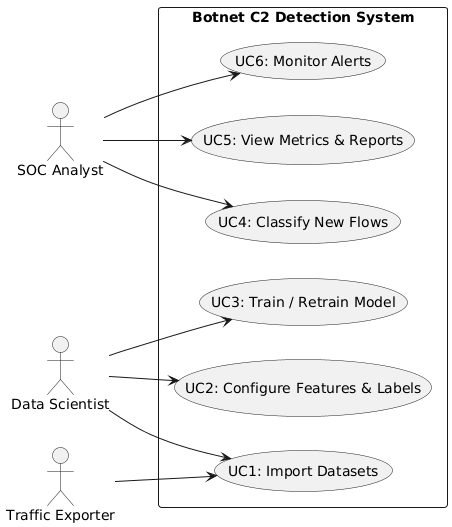

The diagram above was rendered by PlantUML. Its source (embedded in the PNG):
@startuml
left to right direction

actor "SOC Analyst" as Analyst
actor "Data Scientist" as Scientist
actor "Traffic Exporter" as Exporter

rectangle "Botnet C2 Detection System" {
  usecase "UC1: Import Datasets" as UC1
  usecase "UC2: Configure Features & Labels" as UC2
  usecase "UC3: Train / Retrain Model" as UC3
  usecase "UC4: Classify New Flows" as UC4
  usecase "UC5: View Metrics & Reports" as UC5
  usecase "UC6: Monitor Alerts" as UC6
}

Exporter --> UC1
Scientist --> UC1
Scientist --> UC2
Scientist --> UC3

Analyst --> UC4
Analyst --> UC5
Analyst --> UC6
@enduml